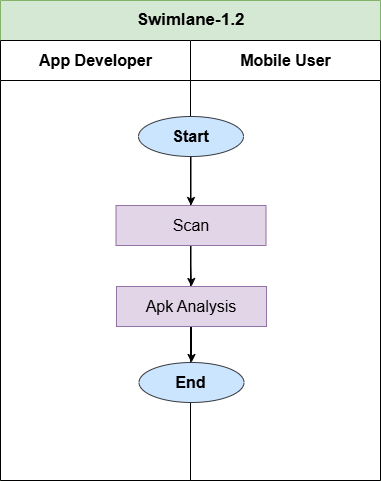

The diagram above was exported from draw.io. Its source (the exported page's mxGraphModel, read from the mxfile embedded in the PNG):
<mxGraphModel dx="1050" dy="1657" grid="1" gridSize="10" guides="1" tooltips="1" connect="1" arrows="1" fold="1" page="1" pageScale="1" pageWidth="850" pageHeight="1100" math="0" shadow="0">
  <root>
    <mxCell id="0" />
    <mxCell id="1" parent="0" />
    <mxCell id="2YNn-pHxHw1tP-2Q-P7M-1" value="&lt;font style=&quot;font-size: 17px;&quot;&gt;Swimlane-1.2&lt;/font&gt;" style="swimlane;childLayout=stackLayout;resizeParent=1;resizeParentMax=0;startSize=40;html=1;aspect=fixed;fillColor=#d5e8d4;strokeColor=#82b366;" vertex="1" parent="1">
      <mxGeometry x="150" y="-290" width="380" height="480" as="geometry" />
    </mxCell>
    <mxCell id="2YNn-pHxHw1tP-2Q-P7M-2" value="&lt;font style=&quot;font-size: 16px;&quot;&gt;App Developer&lt;/font&gt;" style="swimlane;startSize=40;html=1;" vertex="1" parent="2YNn-pHxHw1tP-2Q-P7M-1">
      <mxGeometry y="40" width="190" height="440" as="geometry" />
    </mxCell>
    <mxCell id="2YNn-pHxHw1tP-2Q-P7M-11" value="&lt;span style=&quot;font-size: 16px;&quot;&gt;Mobile User&lt;/span&gt;" style="swimlane;startSize=40;html=1;" vertex="1" parent="2YNn-pHxHw1tP-2Q-P7M-1">
      <mxGeometry x="190" y="40" width="190" height="440" as="geometry" />
    </mxCell>
    <mxCell id="2YNn-pHxHw1tP-2Q-P7M-27" style="edgeStyle=orthogonalEdgeStyle;rounded=0;orthogonalLoop=1;jettySize=auto;html=1;exitX=0.5;exitY=1;exitDx=0;exitDy=0;" edge="1" parent="2YNn-pHxHw1tP-2Q-P7M-11" source="2YNn-pHxHw1tP-2Q-P7M-15" target="2YNn-pHxHw1tP-2Q-P7M-5">
      <mxGeometry relative="1" as="geometry" />
    </mxCell>
    <mxCell id="2YNn-pHxHw1tP-2Q-P7M-15" value="&lt;span style=&quot;font-size: 16px;&quot;&gt;Apk Analysis&lt;/span&gt;" style="rounded=0;whiteSpace=wrap;html=1;fillColor=#e1d5e7;strokeColor=#9673a6;" vertex="1" parent="2YNn-pHxHw1tP-2Q-P7M-11">
      <mxGeometry x="-74" y="246" width="150" height="40" as="geometry" />
    </mxCell>
    <mxCell id="2YNn-pHxHw1tP-2Q-P7M-25" style="edgeStyle=orthogonalEdgeStyle;rounded=0;orthogonalLoop=1;jettySize=auto;html=1;exitX=0.5;exitY=1;exitDx=0;exitDy=0;entryX=0.5;entryY=0;entryDx=0;entryDy=0;" edge="1" parent="2YNn-pHxHw1tP-2Q-P7M-11" source="2YNn-pHxHw1tP-2Q-P7M-4" target="2YNn-pHxHw1tP-2Q-P7M-10">
      <mxGeometry relative="1" as="geometry" />
    </mxCell>
    <mxCell id="2YNn-pHxHw1tP-2Q-P7M-4" value="&lt;font style=&quot;font-size: 16px;&quot;&gt;&lt;b&gt;Start&lt;/b&gt;&lt;/font&gt;" style="ellipse;whiteSpace=wrap;html=1;fillColor=#cce5ff;strokeColor=#36393d;" vertex="1" parent="2YNn-pHxHw1tP-2Q-P7M-11">
      <mxGeometry x="-52.000000000000455" y="76" width="105" height="40" as="geometry" />
    </mxCell>
    <mxCell id="2YNn-pHxHw1tP-2Q-P7M-26" style="edgeStyle=orthogonalEdgeStyle;rounded=0;orthogonalLoop=1;jettySize=auto;html=1;" edge="1" parent="2YNn-pHxHw1tP-2Q-P7M-11" source="2YNn-pHxHw1tP-2Q-P7M-10" target="2YNn-pHxHw1tP-2Q-P7M-15">
      <mxGeometry relative="1" as="geometry" />
    </mxCell>
    <mxCell id="2YNn-pHxHw1tP-2Q-P7M-10" value="&lt;font style=&quot;font-size: 16px;&quot;&gt;Scan&lt;/font&gt;" style="rounded=0;whiteSpace=wrap;html=1;fillColor=#e1d5e7;strokeColor=#9673a6;" vertex="1" parent="2YNn-pHxHw1tP-2Q-P7M-11">
      <mxGeometry x="-74.5" y="165" width="150" height="40" as="geometry" />
    </mxCell>
    <mxCell id="2YNn-pHxHw1tP-2Q-P7M-5" value="&lt;font style=&quot;font-size: 16px;&quot;&gt;&lt;b&gt;End&lt;/b&gt;&lt;/font&gt;" style="ellipse;whiteSpace=wrap;html=1;fillColor=#cce5ff;strokeColor=#36393d;" vertex="1" parent="2YNn-pHxHw1tP-2Q-P7M-11">
      <mxGeometry x="-51.500000000000455" y="322" width="105" height="40" as="geometry" />
    </mxCell>
  </root>
</mxGraphModel>